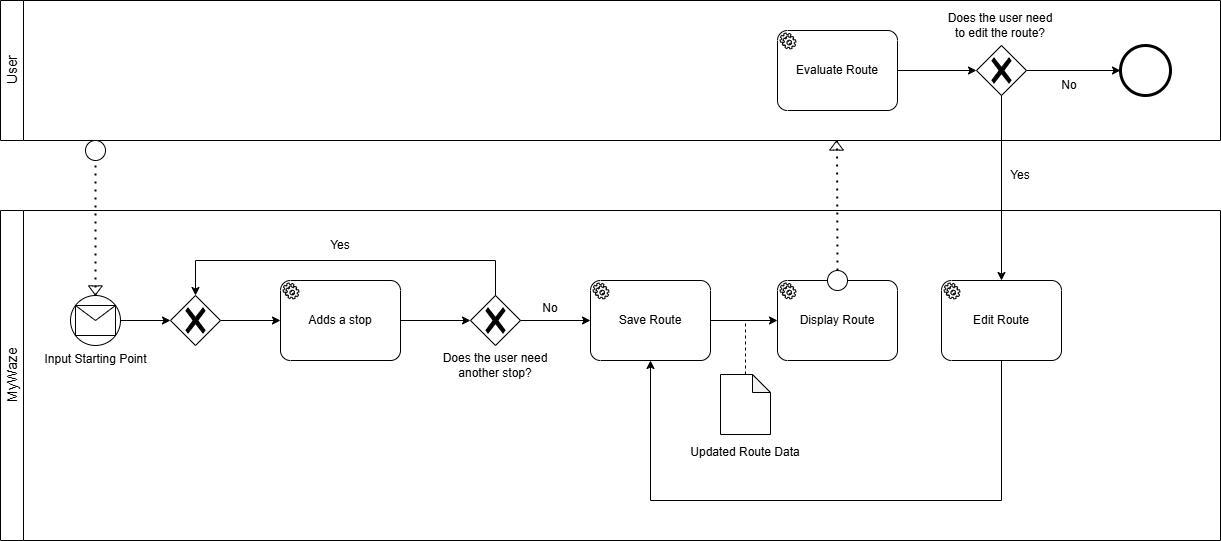

The diagram above was exported from draw.io. Its source (the exported page's mxGraphModel, read from the mxfile embedded in the PNG):
<mxGraphModel dx="1044" dy="535" grid="1" gridSize="10" guides="1" tooltips="1" connect="1" arrows="1" fold="1" page="1" pageScale="1" pageWidth="850" pageHeight="1100" background="none" math="0" shadow="0">
  <root>
    <mxCell id="0" />
    <mxCell id="1" parent="0" />
    <mxCell id="0G2xE4ultLcCvQhKIERM-3" value="&lt;span style=&quot;font-weight: normal;&quot;&gt;&lt;font style=&quot;font-size: 14px;&quot;&gt;User&lt;/font&gt;&lt;/span&gt;" style="swimlane;horizontal=0;whiteSpace=wrap;html=1;startSize=23;" parent="1" vertex="1">
      <mxGeometry x="180" y="80" width="1220" height="140" as="geometry" />
    </mxCell>
    <mxCell id="afZQ3mGeGORyMhH4Kc8F-34" style="edgeStyle=orthogonalEdgeStyle;rounded=0;orthogonalLoop=1;jettySize=auto;html=1;entryX=0;entryY=0.5;entryDx=0;entryDy=0;entryPerimeter=0;" parent="0G2xE4ultLcCvQhKIERM-3" source="afZQ3mGeGORyMhH4Kc8F-29" target="afZQ3mGeGORyMhH4Kc8F-32" edge="1">
      <mxGeometry relative="1" as="geometry">
        <mxPoint x="970" y="70" as="targetPoint" />
      </mxGeometry>
    </mxCell>
    <mxCell id="afZQ3mGeGORyMhH4Kc8F-29" value="Evaluate Route" style="points=[[0.25,0,0],[0.5,0,0],[0.75,0,0],[1,0.25,0],[1,0.5,0],[1,0.75,0],[0.75,1,0],[0.5,1,0],[0.25,1,0],[0,0.75,0],[0,0.5,0],[0,0.25,0]];shape=mxgraph.bpmn.task2;whiteSpace=wrap;rectStyle=rounded;size=10;html=1;container=1;expand=0;collapsible=0;taskMarker=service;" parent="0G2xE4ultLcCvQhKIERM-3" vertex="1">
      <mxGeometry x="777" y="30" width="120" height="80" as="geometry" />
    </mxCell>
    <mxCell id="afZQ3mGeGORyMhH4Kc8F-37" style="edgeStyle=orthogonalEdgeStyle;rounded=0;orthogonalLoop=1;jettySize=auto;html=1;entryX=0;entryY=0.5;entryDx=0;entryDy=0;" parent="0G2xE4ultLcCvQhKIERM-3" source="afZQ3mGeGORyMhH4Kc8F-32" target="afZQ3mGeGORyMhH4Kc8F-36" edge="1">
      <mxGeometry relative="1" as="geometry" />
    </mxCell>
    <mxCell id="afZQ3mGeGORyMhH4Kc8F-32" value="" style="points=[[0.25,0.25,0],[0.5,0,0],[0.75,0.25,0],[1,0.5,0],[0.75,0.75,0],[0.5,1,0],[0.25,0.75,0],[0,0.5,0]];shape=mxgraph.bpmn.gateway2;html=1;verticalLabelPosition=bottom;labelBackgroundColor=#ffffff;verticalAlign=top;align=center;perimeter=rhombusPerimeter;outlineConnect=0;outline=none;symbol=none;gwType=exclusive;" parent="0G2xE4ultLcCvQhKIERM-3" vertex="1">
      <mxGeometry x="976" y="45" width="50" height="50" as="geometry" />
    </mxCell>
    <mxCell id="afZQ3mGeGORyMhH4Kc8F-33" value="Does the user need to edit the route?" style="text;html=1;align=center;verticalAlign=middle;whiteSpace=wrap;rounded=0;" parent="0G2xE4ultLcCvQhKIERM-3" vertex="1">
      <mxGeometry x="940" y="10" width="120" height="30" as="geometry" />
    </mxCell>
    <mxCell id="afZQ3mGeGORyMhH4Kc8F-36" value="" style="shape=mxgraph.bpmn.shape;html=1;verticalLabelPosition=bottom;labelBackgroundColor=#ffffff;verticalAlign=top;perimeter=ellipsePerimeter;outline=end;symbol=general;" parent="0G2xE4ultLcCvQhKIERM-3" vertex="1">
      <mxGeometry x="1120" y="45" width="50" height="50" as="geometry" />
    </mxCell>
    <mxCell id="afZQ3mGeGORyMhH4Kc8F-38" value="No" style="text;html=1;align=center;verticalAlign=middle;whiteSpace=wrap;rounded=0;" parent="0G2xE4ultLcCvQhKIERM-3" vertex="1">
      <mxGeometry x="1009" y="70" width="120" height="30" as="geometry" />
    </mxCell>
    <mxCell id="0G2xE4ultLcCvQhKIERM-4" value="&lt;span style=&quot;font-weight: normal;&quot;&gt;&lt;font style=&quot;font-size: 14px;&quot;&gt;MyWaze&lt;/font&gt;&lt;/span&gt;" style="swimlane;horizontal=0;whiteSpace=wrap;html=1;startSize=23;" parent="1" vertex="1">
      <mxGeometry x="180" y="290" width="1220" height="330" as="geometry" />
    </mxCell>
    <mxCell id="0G2xE4ultLcCvQhKIERM-19" value="" style="endArrow=none;dashed=1;html=1;dashPattern=1 3;strokeWidth=2;rounded=0;" parent="0G2xE4ultLcCvQhKIERM-4" source="afZQ3mGeGORyMhH4Kc8F-23" edge="1">
      <mxGeometry width="50" height="50" relative="1" as="geometry">
        <mxPoint x="836.52" y="70" as="sourcePoint" />
        <mxPoint x="836.52" y="-70" as="targetPoint" />
      </mxGeometry>
    </mxCell>
    <mxCell id="0G2xE4ultLcCvQhKIERM-23" value="" style="shape=flexArrow;endArrow=classic;html=1;rounded=0;width=5.76;endSize=2.7312;endWidth=6.9184;" parent="0G2xE4ultLcCvQhKIERM-4" edge="1">
      <mxGeometry width="50" height="50" relative="1" as="geometry">
        <mxPoint x="836" y="-60" as="sourcePoint" />
        <mxPoint x="836" y="-70" as="targetPoint" />
      </mxGeometry>
    </mxCell>
    <mxCell id="7a84cebc1def654-1" value="Input Starting Point" style="shape=mxgraph.bpmn.shape;html=1;verticalLabelPosition=bottom;labelBackgroundColor=#ffffff;verticalAlign=top;perimeter=ellipsePerimeter;outline=standard;symbol=general;" parent="0G2xE4ultLcCvQhKIERM-4" vertex="1">
      <mxGeometry x="70" y="85" width="50" height="50" as="geometry" />
    </mxCell>
    <mxCell id="7a84cebc1def654-4" value="" style="shape=message;whiteSpace=wrap;html=1;" parent="0G2xE4ultLcCvQhKIERM-4" vertex="1">
      <mxGeometry x="75" y="95" width="40" height="30" as="geometry" />
    </mxCell>
    <mxCell id="0G2xE4ultLcCvQhKIERM-32" value="" style="shape=flexArrow;endArrow=classic;html=1;rounded=0;width=5.76;endSize=2.7312;endWidth=6.9184;" parent="0G2xE4ultLcCvQhKIERM-4" edge="1">
      <mxGeometry width="50" height="50" relative="1" as="geometry">
        <mxPoint x="94.89" y="75" as="sourcePoint" />
        <mxPoint x="94.89" y="85" as="targetPoint" />
      </mxGeometry>
    </mxCell>
    <mxCell id="0G2xE4ultLcCvQhKIERM-5" value="" style="endArrow=none;dashed=1;html=1;dashPattern=1 3;strokeWidth=2;rounded=0;exitX=0.5;exitY=0;exitDx=0;exitDy=0;" parent="0G2xE4ultLcCvQhKIERM-4" source="7a84cebc1def654-1" target="0G2xE4ultLcCvQhKIERM-6" edge="1">
      <mxGeometry width="50" height="50" relative="1" as="geometry">
        <mxPoint x="310" y="160" as="sourcePoint" />
        <mxPoint x="125" y="-70" as="targetPoint" />
      </mxGeometry>
    </mxCell>
    <mxCell id="0G2xE4ultLcCvQhKIERM-6" value="" style="ellipse;whiteSpace=wrap;html=1;" parent="0G2xE4ultLcCvQhKIERM-4" vertex="1">
      <mxGeometry x="85" y="-70" width="20" height="20" as="geometry" />
    </mxCell>
    <mxCell id="0G2xE4ultLcCvQhKIERM-8" value="Adds a stop" style="points=[[0.25,0,0],[0.5,0,0],[0.75,0,0],[1,0.25,0],[1,0.5,0],[1,0.75,0],[0.75,1,0],[0.5,1,0],[0.25,1,0],[0,0.75,0],[0,0.5,0],[0,0.25,0]];shape=mxgraph.bpmn.task2;whiteSpace=wrap;rectStyle=rounded;size=10;html=1;container=1;expand=0;collapsible=0;taskMarker=service;" parent="0G2xE4ultLcCvQhKIERM-4" vertex="1">
      <mxGeometry x="280" y="70" width="120" height="80" as="geometry" />
    </mxCell>
    <mxCell id="0G2xE4ultLcCvQhKIERM-40" value="" style="points=[[0.25,0.25,0],[0.5,0,0],[0.75,0.25,0],[1,0.5,0],[0.75,0.75,0],[0.5,1,0],[0.25,0.75,0],[0,0.5,0]];shape=mxgraph.bpmn.gateway2;html=1;verticalLabelPosition=bottom;labelBackgroundColor=#ffffff;verticalAlign=top;align=center;perimeter=rhombusPerimeter;outlineConnect=0;outline=none;symbol=none;gwType=exclusive;" parent="0G2xE4ultLcCvQhKIERM-4" vertex="1">
      <mxGeometry x="470" y="85" width="50" height="50" as="geometry" />
    </mxCell>
    <mxCell id="afZQ3mGeGORyMhH4Kc8F-1" value="" style="points=[[0.25,0.25,0],[0.5,0,0],[0.75,0.25,0],[1,0.5,0],[0.75,0.75,0],[0.5,1,0],[0.25,0.75,0],[0,0.5,0]];shape=mxgraph.bpmn.gateway2;html=1;verticalLabelPosition=bottom;labelBackgroundColor=#ffffff;verticalAlign=top;align=center;perimeter=rhombusPerimeter;outlineConnect=0;outline=none;symbol=none;gwType=exclusive;" parent="0G2xE4ultLcCvQhKIERM-4" vertex="1">
      <mxGeometry x="170" y="85" width="50" height="50" as="geometry" />
    </mxCell>
    <mxCell id="afZQ3mGeGORyMhH4Kc8F-2" style="edgeStyle=orthogonalEdgeStyle;rounded=0;orthogonalLoop=1;jettySize=auto;html=1;entryX=0;entryY=0.5;entryDx=0;entryDy=0;entryPerimeter=0;" parent="0G2xE4ultLcCvQhKIERM-4" source="7a84cebc1def654-1" target="afZQ3mGeGORyMhH4Kc8F-1" edge="1">
      <mxGeometry relative="1" as="geometry" />
    </mxCell>
    <mxCell id="afZQ3mGeGORyMhH4Kc8F-3" style="edgeStyle=orthogonalEdgeStyle;rounded=0;orthogonalLoop=1;jettySize=auto;html=1;entryX=0;entryY=0.5;entryDx=0;entryDy=0;entryPerimeter=0;" parent="0G2xE4ultLcCvQhKIERM-4" source="afZQ3mGeGORyMhH4Kc8F-1" target="0G2xE4ultLcCvQhKIERM-8" edge="1">
      <mxGeometry relative="1" as="geometry" />
    </mxCell>
    <mxCell id="afZQ3mGeGORyMhH4Kc8F-4" style="edgeStyle=orthogonalEdgeStyle;rounded=0;orthogonalLoop=1;jettySize=auto;html=1;entryX=0;entryY=0.5;entryDx=0;entryDy=0;entryPerimeter=0;" parent="0G2xE4ultLcCvQhKIERM-4" source="0G2xE4ultLcCvQhKIERM-8" target="0G2xE4ultLcCvQhKIERM-40" edge="1">
      <mxGeometry relative="1" as="geometry" />
    </mxCell>
    <mxCell id="afZQ3mGeGORyMhH4Kc8F-5" value="Does the user need another stop?" style="text;html=1;align=center;verticalAlign=middle;whiteSpace=wrap;rounded=0;" parent="0G2xE4ultLcCvQhKIERM-4" vertex="1">
      <mxGeometry x="435" y="140" width="120" height="30" as="geometry" />
    </mxCell>
    <mxCell id="afZQ3mGeGORyMhH4Kc8F-7" value="Yes" style="text;html=1;align=center;verticalAlign=middle;whiteSpace=wrap;rounded=0;" parent="0G2xE4ultLcCvQhKIERM-4" vertex="1">
      <mxGeometry x="280" y="20" width="120" height="30" as="geometry" />
    </mxCell>
    <mxCell id="afZQ3mGeGORyMhH4Kc8F-9" style="edgeStyle=orthogonalEdgeStyle;rounded=0;orthogonalLoop=1;jettySize=auto;html=1;entryX=0.5;entryY=0;entryDx=0;entryDy=0;entryPerimeter=0;" parent="0G2xE4ultLcCvQhKIERM-4" source="0G2xE4ultLcCvQhKIERM-40" target="afZQ3mGeGORyMhH4Kc8F-1" edge="1">
      <mxGeometry relative="1" as="geometry">
        <Array as="points">
          <mxPoint x="495" y="50" />
          <mxPoint x="195" y="50" />
        </Array>
      </mxGeometry>
    </mxCell>
    <mxCell id="afZQ3mGeGORyMhH4Kc8F-10" value="Save Route" style="points=[[0.25,0,0],[0.5,0,0],[0.75,0,0],[1,0.25,0],[1,0.5,0],[1,0.75,0],[0.75,1,0],[0.5,1,0],[0.25,1,0],[0,0.75,0],[0,0.5,0],[0,0.25,0]];shape=mxgraph.bpmn.task2;whiteSpace=wrap;rectStyle=rounded;size=10;html=1;container=1;expand=0;collapsible=0;taskMarker=service;" parent="0G2xE4ultLcCvQhKIERM-4" vertex="1">
      <mxGeometry x="590" y="70" width="120" height="80" as="geometry" />
    </mxCell>
    <mxCell id="afZQ3mGeGORyMhH4Kc8F-11" style="edgeStyle=orthogonalEdgeStyle;rounded=0;orthogonalLoop=1;jettySize=auto;html=1;entryX=0;entryY=0.5;entryDx=0;entryDy=0;entryPerimeter=0;" parent="0G2xE4ultLcCvQhKIERM-4" source="0G2xE4ultLcCvQhKIERM-40" target="afZQ3mGeGORyMhH4Kc8F-10" edge="1">
      <mxGeometry relative="1" as="geometry" />
    </mxCell>
    <mxCell id="afZQ3mGeGORyMhH4Kc8F-12" value="No" style="text;html=1;align=center;verticalAlign=middle;whiteSpace=wrap;rounded=0;" parent="0G2xE4ultLcCvQhKIERM-4" vertex="1">
      <mxGeometry x="490" y="83" width="120" height="30" as="geometry" />
    </mxCell>
    <mxCell id="afZQ3mGeGORyMhH4Kc8F-28" style="edgeStyle=orthogonalEdgeStyle;rounded=0;orthogonalLoop=1;jettySize=auto;html=1;endArrow=none;startFill=0;dashed=1;" parent="0G2xE4ultLcCvQhKIERM-4" source="afZQ3mGeGORyMhH4Kc8F-16" edge="1">
      <mxGeometry relative="1" as="geometry">
        <mxPoint x="745" y="110" as="targetPoint" />
      </mxGeometry>
    </mxCell>
    <mxCell id="afZQ3mGeGORyMhH4Kc8F-16" value="" style="shape=note;whiteSpace=wrap;html=1;backgroundOutline=1;darkOpacity=0.05;size=18;" parent="0G2xE4ultLcCvQhKIERM-4" vertex="1">
      <mxGeometry x="720" y="164" width="50" height="60" as="geometry" />
    </mxCell>
    <mxCell id="afZQ3mGeGORyMhH4Kc8F-18" value="Updated Route Data" style="text;html=1;align=center;verticalAlign=middle;whiteSpace=wrap;rounded=0;" parent="0G2xE4ultLcCvQhKIERM-4" vertex="1">
      <mxGeometry x="685" y="227" width="120" height="30" as="geometry" />
    </mxCell>
    <mxCell id="afZQ3mGeGORyMhH4Kc8F-25" value="Display Route" style="points=[[0.25,0,0],[0.5,0,0],[0.75,0,0],[1,0.25,0],[1,0.5,0],[1,0.75,0],[0.75,1,0],[0.5,1,0],[0.25,1,0],[0,0.75,0],[0,0.5,0],[0,0.25,0]];shape=mxgraph.bpmn.task2;whiteSpace=wrap;rectStyle=rounded;size=10;html=1;container=1;expand=0;collapsible=0;taskMarker=service;" parent="0G2xE4ultLcCvQhKIERM-4" vertex="1">
      <mxGeometry x="777" y="70" width="120" height="80" as="geometry" />
    </mxCell>
    <mxCell id="afZQ3mGeGORyMhH4Kc8F-27" style="edgeStyle=orthogonalEdgeStyle;rounded=0;orthogonalLoop=1;jettySize=auto;html=1;entryX=0;entryY=0.5;entryDx=0;entryDy=0;entryPerimeter=0;" parent="0G2xE4ultLcCvQhKIERM-4" source="afZQ3mGeGORyMhH4Kc8F-10" target="afZQ3mGeGORyMhH4Kc8F-25" edge="1">
      <mxGeometry relative="1" as="geometry" />
    </mxCell>
    <mxCell id="afZQ3mGeGORyMhH4Kc8F-23" value="" style="ellipse;whiteSpace=wrap;html=1;" parent="0G2xE4ultLcCvQhKIERM-4" vertex="1">
      <mxGeometry x="827" y="60" width="20" height="20" as="geometry" />
    </mxCell>
    <mxCell id="afZQ3mGeGORyMhH4Kc8F-30" value="Edit Route" style="points=[[0.25,0,0],[0.5,0,0],[0.75,0,0],[1,0.25,0],[1,0.5,0],[1,0.75,0],[0.75,1,0],[0.5,1,0],[0.25,1,0],[0,0.75,0],[0,0.5,0],[0,0.25,0]];shape=mxgraph.bpmn.task2;whiteSpace=wrap;rectStyle=rounded;size=10;html=1;container=1;expand=0;collapsible=0;taskMarker=service;" parent="0G2xE4ultLcCvQhKIERM-4" vertex="1">
      <mxGeometry x="941" y="70" width="120" height="80" as="geometry" />
    </mxCell>
    <mxCell id="afZQ3mGeGORyMhH4Kc8F-40" style="edgeStyle=orthogonalEdgeStyle;rounded=0;orthogonalLoop=1;jettySize=auto;html=1;entryX=0.5;entryY=1;entryDx=0;entryDy=0;entryPerimeter=0;" parent="0G2xE4ultLcCvQhKIERM-4" source="afZQ3mGeGORyMhH4Kc8F-30" target="afZQ3mGeGORyMhH4Kc8F-10" edge="1">
      <mxGeometry relative="1" as="geometry">
        <Array as="points">
          <mxPoint x="1001" y="290" />
          <mxPoint x="650" y="290" />
        </Array>
      </mxGeometry>
    </mxCell>
    <mxCell id="afZQ3mGeGORyMhH4Kc8F-35" style="edgeStyle=orthogonalEdgeStyle;rounded=0;orthogonalLoop=1;jettySize=auto;html=1;entryX=0.5;entryY=0;entryDx=0;entryDy=0;entryPerimeter=0;exitX=0.5;exitY=1;exitDx=0;exitDy=0;exitPerimeter=0;" parent="1" source="afZQ3mGeGORyMhH4Kc8F-32" target="afZQ3mGeGORyMhH4Kc8F-30" edge="1">
      <mxGeometry relative="1" as="geometry" />
    </mxCell>
    <mxCell id="afZQ3mGeGORyMhH4Kc8F-39" value="Yes" style="text;html=1;align=center;verticalAlign=middle;whiteSpace=wrap;rounded=0;" parent="1" vertex="1">
      <mxGeometry x="1140" y="240" width="120" height="30" as="geometry" />
    </mxCell>
  </root>
</mxGraphModel>